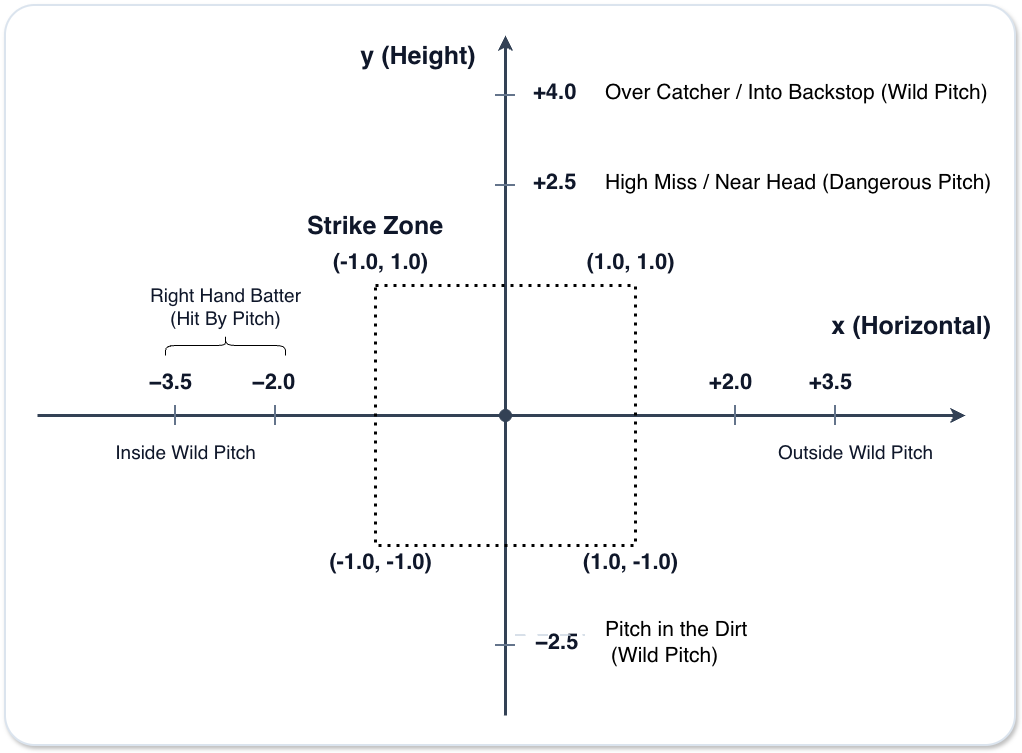

The diagram above was exported from draw.io. Its source (the exported page's mxGraphModel, read from the mxfile embedded in the PNG):
<mxGraphModel dx="1123" dy="770" grid="1" gridSize="10" guides="1" tooltips="1" connect="1" arrows="1" fold="1" page="1" pageScale="1" pageWidth="1050" pageHeight="780" math="0" shadow="0">
  <root>
    <mxCell id="0" />
    <mxCell id="1" parent="0" />
    <mxCell id="background" parent="1" style="rounded=1;whiteSpace=wrap;html=1;fillColor=#FFFFFF;strokeColor=#DBE4EE;strokeWidth=2;arcSize=4;shadow=1;" value="" vertex="1">
      <mxGeometry height="740" width="1010" x="20" y="20" as="geometry" />
    </mxCell>
    <mxCell id="y-title" parent="1" style="text;html=1;align=center;verticalAlign=middle;whiteSpace=wrap;rounded=0;fontFamily=Helvetica;fontSize=25;fontStyle=1;fontColor=#0F172A;" value="y (Height)" vertex="1">
      <mxGeometry height="40" width="200" x="333" y="50" as="geometry" />
    </mxCell>
    <mxCell id="x-title" parent="1" style="text;html=1;align=right;verticalAlign=middle;whiteSpace=wrap;rounded=0;fontFamily=Helvetica;fontSize=25;fontStyle=1;fontColor=#0F172A;" value="x (Horizontal)" vertex="1">
      <mxGeometry height="40" width="180" x="828" y="320" as="geometry" />
    </mxCell>
    <mxCell id="x-axis" edge="1" parent="1" style="endArrow=classic;html=1;rounded=0;strokeColor=#334155;strokeWidth=3;" value="">
      <mxGeometry relative="1" as="geometry">
        <mxPoint x="52" y="430" as="sourcePoint" />
        <mxPoint x="980" y="430" as="targetPoint" />
      </mxGeometry>
    </mxCell>
    <mxCell id="y-axis" edge="1" parent="1" style="endArrow=classic;html=1;rounded=0;strokeColor=#334155;strokeWidth=3;" value="">
      <mxGeometry relative="1" as="geometry">
        <mxPoint x="520" y="730" as="sourcePoint" />
        <mxPoint x="520" y="50" as="targetPoint" />
      </mxGeometry>
    </mxCell>
    <mxCell id="origin" parent="1" style="ellipse;whiteSpace=wrap;html=1;aspect=fixed;fillColor=#334155;strokeColor=#334155;" value="" vertex="1">
      <mxGeometry height="12" width="12" x="514" y="424" as="geometry" />
    </mxCell>
    <mxCell id="x-tick-1" edge="1" parent="1" style="endArrow=none;html=1;strokeColor=#64748B;strokeWidth=2;" value="">
      <mxGeometry relative="1" as="geometry">
        <mxPoint x="190" y="420" as="sourcePoint" />
        <mxPoint x="190" y="440" as="targetPoint" />
      </mxGeometry>
    </mxCell>
    <mxCell id="x-tick-2" edge="1" parent="1" style="endArrow=none;html=1;strokeColor=#64748B;strokeWidth=2;" value="">
      <mxGeometry relative="1" as="geometry">
        <mxPoint x="290" y="420" as="sourcePoint" />
        <mxPoint x="290" y="440" as="targetPoint" />
      </mxGeometry>
    </mxCell>
    <mxCell id="x-tick-3" edge="1" parent="1" style="endArrow=none;html=1;strokeColor=#64748B;strokeWidth=2;" value="">
      <mxGeometry relative="1" as="geometry">
        <mxPoint x="750" y="420" as="sourcePoint" />
        <mxPoint x="750" y="440" as="targetPoint" />
      </mxGeometry>
    </mxCell>
    <mxCell id="x-tick-4" edge="1" parent="1" style="endArrow=none;html=1;strokeColor=#64748B;strokeWidth=2;" value="">
      <mxGeometry relative="1" as="geometry">
        <mxPoint x="850" y="420" as="sourcePoint" />
        <mxPoint x="850" y="440" as="targetPoint" />
      </mxGeometry>
    </mxCell>
    <mxCell id="y-tick-1" edge="1" parent="1" style="endArrow=none;html=1;strokeColor=#64748B;strokeWidth=2;" value="">
      <mxGeometry relative="1" as="geometry">
        <mxPoint x="510" y="110" as="sourcePoint" />
        <mxPoint x="530" y="110" as="targetPoint" />
      </mxGeometry>
    </mxCell>
    <mxCell id="y-tick-2" edge="1" parent="1" style="endArrow=none;html=1;strokeColor=#64748B;strokeWidth=2;" value="">
      <mxGeometry relative="1" as="geometry">
        <mxPoint x="510" y="200" as="sourcePoint" />
        <mxPoint x="530" y="200" as="targetPoint" />
      </mxGeometry>
    </mxCell>
    <mxCell id="y-tick-3" edge="1" parent="1" style="endArrow=none;html=1;strokeColor=#64748B;strokeWidth=2;" value="">
      <mxGeometry relative="1" as="geometry">
        <mxPoint x="510" y="660" as="sourcePoint" />
        <mxPoint x="530" y="660" as="targetPoint" />
      </mxGeometry>
    </mxCell>
    <mxCell id="x-minus-35" parent="1" style="text;html=1;align=center;verticalAlign=middle;fontFamily=Helvetica;fontSize=22;fontStyle=1;fontColor=#0F172A;" value="−3.5" vertex="1">
      <mxGeometry height="34" width="90" x="140" y="380" as="geometry" />
    </mxCell>
    <mxCell id="x-minus-35-note" parent="1" style="text;html=1;align=center;verticalAlign=middle;fontFamily=Helvetica;fontSize=19;fontColor=#0F172A;" value="Right Hand Batter&lt;div&gt;(Hit By Pitch)&lt;/div&gt;" vertex="1">
      <mxGeometry height="54" width="160" x="160" y="294" as="geometry" />
    </mxCell>
    <mxCell id="x-minus-20" parent="1" style="text;html=1;align=center;verticalAlign=middle;fontFamily=Helvetica;fontSize=22;fontStyle=1;fontColor=#0F172A;" value="−2.0" vertex="1">
      <mxGeometry height="34" width="90" x="243" y="380" as="geometry" />
    </mxCell>
    <mxCell id="x-plus-20" parent="1" style="text;html=1;align=center;verticalAlign=middle;fontFamily=Helvetica;fontSize=22;fontStyle=1;fontColor=#0F172A;" value="+2.0" vertex="1">
      <mxGeometry height="34" width="90" x="700" y="380" as="geometry" />
    </mxCell>
    <mxCell id="x-plus-20-note" parent="1" style="text;html=1;align=center;verticalAlign=middle;fontFamily=Helvetica;fontSize=19;fontColor=#0F172A;" value="Outside Wild Pitch" vertex="1">
      <mxGeometry height="34" width="180" x="780" y="450" as="geometry" />
    </mxCell>
    <mxCell id="x-plus-35" parent="1" style="text;html=1;align=center;verticalAlign=middle;fontFamily=Helvetica;fontSize=22;fontStyle=1;fontColor=#0F172A;" value="+3.5" vertex="1">
      <mxGeometry height="34" width="90" x="800" y="380" as="geometry" />
    </mxCell>
    <mxCell id="y-plus-40" parent="1" style="text;html=1;align=left;verticalAlign=middle;fontFamily=Helvetica;fontSize=22;fontStyle=1;fontColor=#0F172A;" value="+4.0" vertex="1">
      <mxGeometry height="34" width="70" x="546" y="90" as="geometry" />
    </mxCell>
    <mxCell id="y-plus-40-note" parent="1" style="text;html=1;align=left;verticalAlign=middle;fontFamily=Helvetica;fontSize=21;fontColor=default;" value="Over Catcher / Into Backstop (Wild Pitch)" vertex="1">
      <mxGeometry height="34" width="400" x="618" y="90" as="geometry" />
    </mxCell>
    <mxCell id="y-plus-25" parent="1" style="text;html=1;align=left;verticalAlign=middle;fontFamily=Helvetica;fontSize=22;fontStyle=1;fontColor=#0F172A;" value="+2.5" vertex="1">
      <mxGeometry height="34" width="70" x="546" y="180" as="geometry" />
    </mxCell>
    <mxCell id="y-plus-25-note" parent="1" style="text;html=1;align=left;verticalAlign=middle;fontFamily=Helvetica;fontSize=21;fontColor=default;" value="High Miss / Near Head (Dangerous Pitch)" vertex="1">
      <mxGeometry height="34" width="390" x="618" y="180" as="geometry" />
    </mxCell>
    <mxCell id="y-minus-25" parent="1" style="text;html=1;align=left;verticalAlign=middle;fontFamily=Helvetica;fontSize=22;fontStyle=1;fontColor=#0F172A;" value="−2.5" vertex="1">
      <mxGeometry height="34" width="70" x="548" y="640" as="geometry" />
    </mxCell>
    <mxCell id="y-minus-25-note" parent="1" style="text;html=1;align=left;verticalAlign=middle;fontFamily=Helvetica;fontSize=21;fontColor=default;" value="Pitch in the Dirt&lt;div&gt;&amp;nbsp;(Wild Pitch)&lt;/div&gt;" vertex="1">
      <mxGeometry height="48" width="152" x="618" y="633" as="geometry" />
    </mxCell>
    <mxCell id="guide-minus-25" edge="1" parent="1" style="endArrow=none;html=1;dashed=1;dashPattern=7 8;strokeColor=#CBD5E1;strokeWidth=1.5;" value="">
      <mxGeometry relative="1" as="geometry">
        <mxPoint x="530" y="650" as="sourcePoint" />
        <mxPoint x="600" y="650" as="targetPoint" />
      </mxGeometry>
    </mxCell>
    <mxCell id="SEEMo2ZsrkuEESELf0vW-4" parent="1" style="rounded=0;whiteSpace=wrap;html=1;fillColor=none;dashed=1;strokeWidth=3;dashPattern=1 2;" value="" vertex="1">
      <mxGeometry height="260" width="260" x="390" y="300" as="geometry" />
    </mxCell>
    <mxCell id="SEEMo2ZsrkuEESELf0vW-5" parent="1" style="text;html=1;align=center;verticalAlign=middle;fontFamily=Helvetica;fontSize=22;fontStyle=1;fontColor=#0F172A;" value="(1.0, 1.0)" vertex="1">
      <mxGeometry height="34" width="90" x="600" y="260" as="geometry" />
    </mxCell>
    <mxCell id="SEEMo2ZsrkuEESELf0vW-6" edge="1" parent="1" source="x-minus-20" style="edgeStyle=orthogonalEdgeStyle;rounded=0;orthogonalLoop=1;jettySize=auto;html=1;innerLoopWaypoints=1;exitX=0.5;exitY=1;exitDx=0;exitDy=0;" target="x-minus-20">
      <mxGeometry relative="1" as="geometry" />
    </mxCell>
    <mxCell id="SEEMo2ZsrkuEESELf0vW-10" parent="1" style="shape=curlyBracket;whiteSpace=wrap;html=1;rounded=1;labelPosition=left;verticalLabelPosition=middle;align=right;verticalAlign=middle;direction=south;" value="" vertex="1">
      <mxGeometry height="20" width="120" x="180" y="350" as="geometry" />
    </mxCell>
    <mxCell id="SEEMo2ZsrkuEESELf0vW-11" parent="1" style="text;html=1;align=center;verticalAlign=middle;fontFamily=Helvetica;fontSize=19;fontColor=#0F172A;" value="Inside Wild Pitch" vertex="1">
      <mxGeometry height="34" width="180" x="110" y="450" as="geometry" />
    </mxCell>
    <mxCell id="SEEMo2ZsrkuEESELf0vW-12" parent="1" style="text;html=1;align=center;verticalAlign=middle;whiteSpace=wrap;rounded=0;fontFamily=Helvetica;fontSize=25;fontStyle=1;fontColor=#0F172A;fillColor=none;" value="Strike Zone" vertex="1">
      <mxGeometry height="40" width="200" x="290" y="220" as="geometry" />
    </mxCell>
    <mxCell id="SEEMo2ZsrkuEESELf0vW-13" parent="1" style="text;html=1;align=center;verticalAlign=middle;fontFamily=Helvetica;fontSize=22;fontStyle=1;fontColor=#0F172A;" value="(-1.0, 1.0)" vertex="1">
      <mxGeometry height="34" width="90" x="350" y="260" as="geometry" />
    </mxCell>
    <mxCell id="SEEMo2ZsrkuEESELf0vW-14" parent="1" style="text;html=1;align=center;verticalAlign=middle;fontFamily=Helvetica;fontSize=22;fontStyle=1;fontColor=#0F172A;" value="(1.0, -1.0)" vertex="1">
      <mxGeometry height="34" width="90" x="600" y="560" as="geometry" />
    </mxCell>
    <mxCell id="SEEMo2ZsrkuEESELf0vW-15" parent="1" style="text;html=1;align=center;verticalAlign=middle;fontFamily=Helvetica;fontSize=22;fontStyle=1;fontColor=#0F172A;" value="(-1.0, -1.0)" vertex="1">
      <mxGeometry height="34" width="90" x="350" y="560" as="geometry" />
    </mxCell>
  </root>
</mxGraphModel>